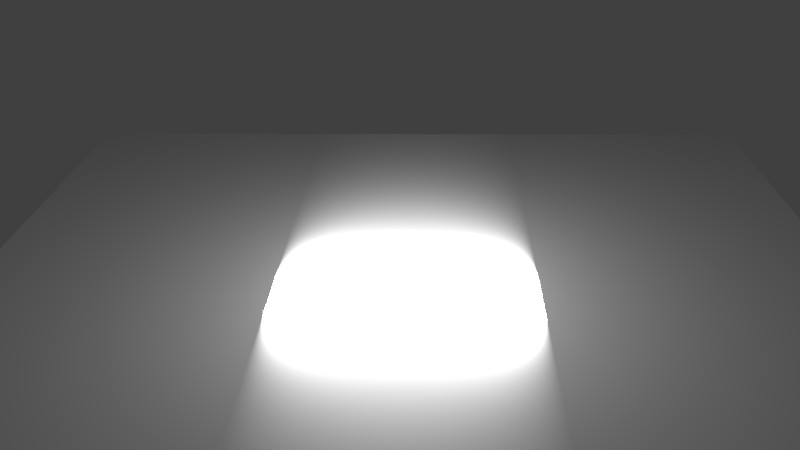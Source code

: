 # Source: LightNoOcclusionTest.blend  (saved by Blender 2.69.0; exported with 4.5.12 LTS)
import bpy
from mathutils import Matrix  # noqa: F401  (used for matrix-valued properties, if any)

bpy.ops.wm.read_factory_settings(use_empty=True)
scene = bpy.context.scene
scene.name = 'Scene'

# ---- collections
col_collection_1 = bpy.data.collections.new('Collection 1'); scene.collection.children.link(col_collection_1)

# ---- materials (node trees are filled in below, after node groups)
mat_material_001 = bpy.data.materials.new('Material.001')
mat_material_001.alpha_threshold = 0.0
mat_material_001.use_transparent_shadow = False
mat_material_001.roughness = 0.5
mat_material_001.line_color = (0.0, 0.0, 0.0, 1.0)

# ---- material node trees

# ---- world
world_world = bpy.data.worlds.new('World'); scene.world = world_world
world_world.color = (0.05088, 0.05088, 0.05088)
world_world.use_sun_shadow = False
world_world.sun_shadow_jitter_overblur = 0.0
world_world.cycles.sampling_method = 'MANUAL'
world_world.cycles.sample_map_resolution = 256

# ---- cameras
cam_camera = bpy.data.cameras.new('Camera')
cam_camera.clip_end = 100.0
cam_camera.lens = 35.0
cam_camera.sensor_width = 32.0
cam_camera.sensor_height = 18.0
cam_camera.ortho_scale = 7.314
cam_camera.dof.focus_distance = 0.0
cam_camera.dof.aperture_fstop = 128.0

# ---- lights
light_area = bpy.data.lights.new('Area', 'AREA')
light_area.transmission_factor = 0.0
light_area.energy = 785.4
light_area.shadow_buffer_clip_start = 0.5
light_area.shadow_soft_size = 2.0
light_area.shadow_maximum_resolution = 0.006
light_area.use_absolute_resolution = True
light_area.size = 2.0
light_area.size_y = 0.1
light_area.cycles.use_multiple_importance_sampling = False
light_area_001 = bpy.data.lights.new('Area.001', 'AREA')
light_area_001.transmission_factor = 0.0
light_area_001.energy = 785.4
light_area_001.shadow_buffer_clip_start = 0.5
light_area_001.shadow_soft_size = 2.0
light_area_001.shadow_maximum_resolution = 0.006
light_area_001.use_absolute_resolution = True
light_area_001.size = 2.0
light_area_001.size_y = 0.1
light_area_001.cycles.use_multiple_importance_sampling = False

# ---- meshes
me_plane = bpy.data.meshes.new('Plane')
me_plane.from_pydata([(1.0, -1.0, 0.0), (-1.0, -1.0, 0.0), (1.0, 1.0, 0.0), (-1.0, 1.0, 0.0)], [], [(1, 0, 2, 3)])
me_plane.materials.append(mat_material_001)
me_plane.use_remesh_preserve_volume = False
me_plane.use_remesh_preserve_attributes = False
me_plane.use_mirror_vertex_groups = False
me_plane.update()

# ---- objects
ob_area = bpy.data.objects.new('Area', light_area)
ob_plane = bpy.data.objects.new('Plane', me_plane)
ob_camera = bpy.data.objects.new('Camera', cam_camera)
ob_area_001 = bpy.data.objects.new('Area.001', light_area_001)

# ---- transforms, parenting, visibility, modifiers, constraints
ob_area.location = (0.0, -3.0, 1.0)
ob_area.rotation_euler = (1.571, -0.0, 0.0)
ob_area.lineart.crease_threshold = 0.0
ob_plane.location = (0.0, 0.0, 0.0)
ob_plane.scale = (10.0, 10.0, 10.0)
ob_plane.lineart.crease_threshold = 0.0
ob_camera.location = (16.6, 0.5912, 9.967)
ob_camera.rotation_euler = (1.109, 0.01082, 1.607)
ob_camera.lock_rotations_4d = False
ob_camera.empty_display_type = 'ARROWS'
ob_camera.color = (0.0, 0.0, 0.0, 0.0)
ob_camera.display_type = 'WIRE'
ob_camera.lineart.crease_threshold = 0.0
ob_area_001.location = (0.0, 3.0, 1.0)
ob_area_001.rotation_euler = (4.712, -0.0, 0.0)
ob_area_001.lineart.crease_threshold = 0.0

# ---- collection membership
col_collection_1.objects.link(ob_area)
col_collection_1.objects.link(ob_plane)
col_collection_1.objects.link(ob_camera)
col_collection_1.objects.link(ob_area_001)

# ---- scene / render settings (as saved in the file)
scene.camera = ob_camera
scene.frame_start = 1; scene.frame_end = 250; scene.frame_set(3)
scene.render.engine = 'BLENDER_EEVEE_NEXT'
scene.render.image_settings.compression = 90
scene.render.resolution_percentage = 50
scene.render.dither_intensity = 0.0
scene.cycles.use_denoising = False
scene.cycles.samples = 10
scene.cycles.sampling_pattern = 'TABULATED_SOBOL'
scene.cycles.light_sampling_threshold = 0.0
scene.cycles.use_adaptive_sampling = False
scene.cycles.use_light_tree = False
scene.cycles.blur_glossy = 0.0
scene.cycles.volume_bounces = 1
scene.cycles.pixel_filter_type = 'GAUSSIAN'
scene.cycles.sample_clamp_indirect = 0.0
scene.view_settings.view_transform = 'Standard'
bpy.context.view_layer.update()
